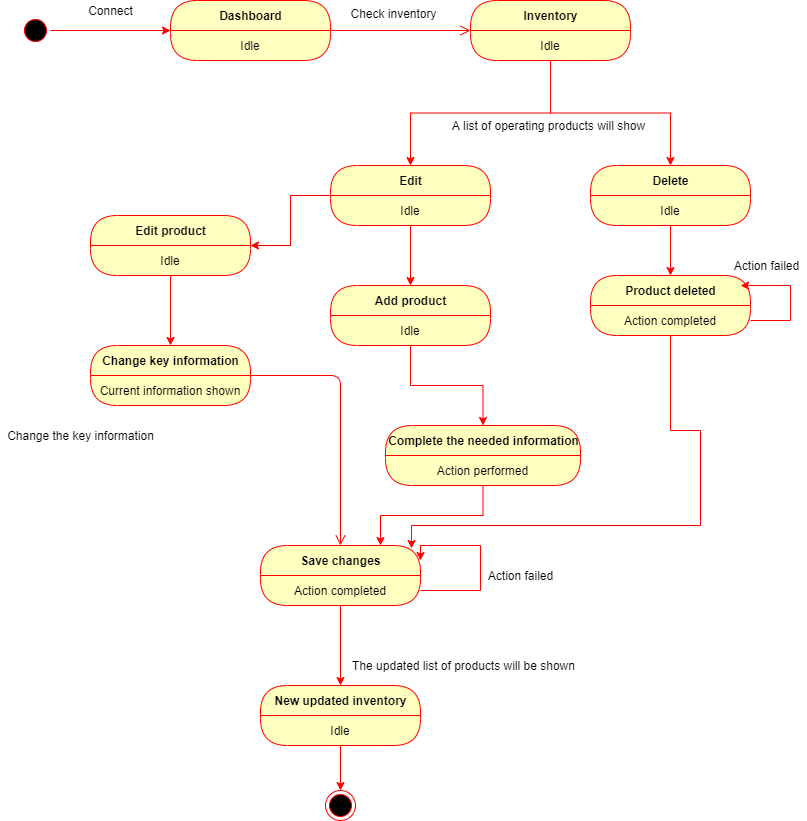

The diagram above was exported from draw.io. Its source (the exported page's mxGraphModel, read from the mxfile embedded in the PNG):
<mxGraphModel dx="868" dy="433" grid="1" gridSize="10" guides="1" tooltips="1" connect="1" arrows="1" fold="1" page="1" pageScale="1" pageWidth="850" pageHeight="1100" math="0" shadow="0">
  <root>
    <mxCell id="RhWc1njklGJcrjvVLTBY-0" />
    <mxCell id="RhWc1njklGJcrjvVLTBY-1" parent="RhWc1njklGJcrjvVLTBY-0" />
    <mxCell id="RhWc1njklGJcrjvVLTBY-12" style="edgeStyle=orthogonalEdgeStyle;rounded=0;orthogonalLoop=1;jettySize=auto;html=1;strokeColor=#FF0000;" parent="RhWc1njklGJcrjvVLTBY-1" source="RhWc1njklGJcrjvVLTBY-2" target="RhWc1njklGJcrjvVLTBY-7" edge="1">
      <mxGeometry relative="1" as="geometry" />
    </mxCell>
    <mxCell id="RhWc1njklGJcrjvVLTBY-2" value="" style="ellipse;html=1;shape=startState;fillColor=#000000;strokeColor=#ff0000;" parent="RhWc1njklGJcrjvVLTBY-1" vertex="1">
      <mxGeometry x="60" y="30" width="30" height="30" as="geometry" />
    </mxCell>
    <mxCell id="RhWc1njklGJcrjvVLTBY-9" value="" style="edgeStyle=orthogonalEdgeStyle;html=1;verticalAlign=bottom;endArrow=open;endSize=8;strokeColor=#ff0000;" parent="RhWc1njklGJcrjvVLTBY-1" source="RhWc1njklGJcrjvVLTBY-7" target="RhWc1njklGJcrjvVLTBY-16" edge="1">
      <mxGeometry relative="1" as="geometry">
        <mxPoint x="490" y="45" as="targetPoint" />
      </mxGeometry>
    </mxCell>
    <mxCell id="RhWc1njklGJcrjvVLTBY-7" value="Dashboard" style="swimlane;html=1;fontStyle=1;align=center;verticalAlign=middle;childLayout=stackLayout;horizontal=1;startSize=30;horizontalStack=0;resizeParent=0;resizeLast=1;container=0;fontColor=#000000;collapsible=0;rounded=1;arcSize=30;strokeColor=#ff0000;fillColor=#ffffc0;swimlaneFillColor=#ffffc0;dropTarget=0;" parent="RhWc1njklGJcrjvVLTBY-1" vertex="1">
      <mxGeometry x="210" y="15" width="160" height="60" as="geometry" />
    </mxCell>
    <mxCell id="RhWc1njklGJcrjvVLTBY-8" value="Idle" style="text;html=1;strokeColor=none;fillColor=none;align=center;verticalAlign=middle;spacingLeft=4;spacingRight=4;whiteSpace=wrap;overflow=hidden;rotatable=0;fontColor=#000000;" parent="RhWc1njklGJcrjvVLTBY-7" vertex="1">
      <mxGeometry y="30" width="160" height="30" as="geometry" />
    </mxCell>
    <mxCell id="RhWc1njklGJcrjvVLTBY-14" value="Connect" style="text;html=1;align=center;verticalAlign=middle;resizable=0;points=[];autosize=1;" parent="RhWc1njklGJcrjvVLTBY-1" vertex="1">
      <mxGeometry x="120" y="15" width="60" height="20" as="geometry" />
    </mxCell>
    <mxCell id="RhWc1njklGJcrjvVLTBY-15" value="Check inventory" style="text;html=1;align=center;verticalAlign=middle;resizable=0;points=[];autosize=1;" parent="RhWc1njklGJcrjvVLTBY-1" vertex="1">
      <mxGeometry x="383" y="18" width="100" height="20" as="geometry" />
    </mxCell>
    <mxCell id="RhWc1njklGJcrjvVLTBY-18" style="edgeStyle=orthogonalEdgeStyle;rounded=0;orthogonalLoop=1;jettySize=auto;html=1;strokeColor=#FF0000;entryX=0.5;entryY=0;entryDx=0;entryDy=0;" parent="RhWc1njklGJcrjvVLTBY-1" source="RhWc1njklGJcrjvVLTBY-16" target="RhWc1njklGJcrjvVLTBY-20" edge="1">
      <mxGeometry relative="1" as="geometry">
        <mxPoint x="590" y="180" as="targetPoint" />
      </mxGeometry>
    </mxCell>
    <mxCell id="RhWc1njklGJcrjvVLTBY-16" value="Inventory" style="swimlane;html=1;fontStyle=1;align=center;verticalAlign=middle;childLayout=stackLayout;horizontal=1;startSize=30;horizontalStack=0;resizeParent=0;resizeLast=1;container=0;fontColor=#000000;collapsible=0;rounded=1;arcSize=30;strokeColor=#ff0000;fillColor=#ffffc0;swimlaneFillColor=#ffffc0;dropTarget=0;" parent="RhWc1njklGJcrjvVLTBY-1" vertex="1">
      <mxGeometry x="510" y="15" width="160" height="60" as="geometry" />
    </mxCell>
    <mxCell id="RhWc1njklGJcrjvVLTBY-17" value="Idle" style="text;html=1;strokeColor=none;fillColor=none;align=center;verticalAlign=middle;spacingLeft=4;spacingRight=4;whiteSpace=wrap;overflow=hidden;rotatable=0;fontColor=#000000;" parent="RhWc1njklGJcrjvVLTBY-16" vertex="1">
      <mxGeometry y="30" width="160" height="30" as="geometry" />
    </mxCell>
    <mxCell id="RhWc1njklGJcrjvVLTBY-19" value="A list of operating products will show" style="text;html=1;align=center;verticalAlign=middle;resizable=0;points=[];autosize=1;" parent="RhWc1njklGJcrjvVLTBY-1" vertex="1">
      <mxGeometry x="483" y="130" width="210" height="20" as="geometry" />
    </mxCell>
    <mxCell id="RhWc1njklGJcrjvVLTBY-24" style="edgeStyle=orthogonalEdgeStyle;rounded=0;orthogonalLoop=1;jettySize=auto;html=1;strokeColor=#FF0000;" parent="RhWc1njklGJcrjvVLTBY-1" source="RhWc1njklGJcrjvVLTBY-17" target="RhWc1njklGJcrjvVLTBY-25" edge="1">
      <mxGeometry relative="1" as="geometry">
        <mxPoint x="710" y="200" as="targetPoint" />
      </mxGeometry>
    </mxCell>
    <mxCell id="RhWc1njklGJcrjvVLTBY-25" value="Delete" style="swimlane;html=1;fontStyle=1;align=center;verticalAlign=middle;childLayout=stackLayout;horizontal=1;startSize=30;horizontalStack=0;resizeParent=0;resizeLast=1;container=0;fontColor=#000000;collapsible=0;rounded=1;arcSize=30;strokeColor=#ff0000;fillColor=#ffffc0;swimlaneFillColor=#ffffc0;dropTarget=0;" parent="RhWc1njklGJcrjvVLTBY-1" vertex="1">
      <mxGeometry x="630" y="180" width="160" height="60" as="geometry" />
    </mxCell>
    <mxCell id="RhWc1njklGJcrjvVLTBY-26" value="Idle" style="text;html=1;strokeColor=none;fillColor=none;align=center;verticalAlign=middle;spacingLeft=4;spacingRight=4;whiteSpace=wrap;overflow=hidden;rotatable=0;fontColor=#000000;" parent="RhWc1njklGJcrjvVLTBY-25" vertex="1">
      <mxGeometry y="30" width="160" height="30" as="geometry" />
    </mxCell>
    <mxCell id="RhWc1njklGJcrjvVLTBY-29" value="" style="edgeStyle=orthogonalEdgeStyle;rounded=0;orthogonalLoop=1;jettySize=auto;html=1;strokeColor=#FF0000;" parent="RhWc1njklGJcrjvVLTBY-1" source="RhWc1njklGJcrjvVLTBY-20" target="RhWc1njklGJcrjvVLTBY-27" edge="1">
      <mxGeometry relative="1" as="geometry" />
    </mxCell>
    <mxCell id="RhWc1njklGJcrjvVLTBY-34" value="" style="edgeStyle=orthogonalEdgeStyle;rounded=0;orthogonalLoop=1;jettySize=auto;html=1;strokeColor=#FF0000;" parent="RhWc1njklGJcrjvVLTBY-1" source="RhWc1njklGJcrjvVLTBY-20" target="RhWc1njklGJcrjvVLTBY-31" edge="1">
      <mxGeometry relative="1" as="geometry" />
    </mxCell>
    <mxCell id="RhWc1njklGJcrjvVLTBY-20" value="Edit" style="swimlane;html=1;fontStyle=1;align=center;verticalAlign=middle;childLayout=stackLayout;horizontal=1;startSize=30;horizontalStack=0;resizeParent=0;resizeLast=1;container=0;fontColor=#000000;collapsible=0;rounded=1;arcSize=30;strokeColor=#ff0000;fillColor=#ffffc0;swimlaneFillColor=#ffffc0;dropTarget=0;" parent="RhWc1njklGJcrjvVLTBY-1" vertex="1">
      <mxGeometry x="370" y="180" width="160" height="60" as="geometry" />
    </mxCell>
    <mxCell id="RhWc1njklGJcrjvVLTBY-21" value="Idle" style="text;html=1;strokeColor=none;fillColor=none;align=center;verticalAlign=middle;spacingLeft=4;spacingRight=4;whiteSpace=wrap;overflow=hidden;rotatable=0;fontColor=#000000;" parent="RhWc1njklGJcrjvVLTBY-20" vertex="1">
      <mxGeometry y="30" width="160" height="30" as="geometry" />
    </mxCell>
    <mxCell id="RhWc1njklGJcrjvVLTBY-30" value="Subtitle" style="text;html=1;strokeColor=none;fillColor=none;align=center;verticalAlign=middle;spacingLeft=4;spacingRight=4;whiteSpace=wrap;overflow=hidden;rotatable=0;fontColor=#000000;" parent="RhWc1njklGJcrjvVLTBY-20" vertex="1">
      <mxGeometry y="60" width="160" as="geometry" />
    </mxCell>
    <mxCell id="RhWc1njklGJcrjvVLTBY-27" value="Edit product" style="swimlane;html=1;fontStyle=1;align=center;verticalAlign=middle;childLayout=stackLayout;horizontal=1;startSize=30;horizontalStack=0;resizeParent=0;resizeLast=1;container=0;fontColor=#000000;collapsible=0;rounded=1;arcSize=30;strokeColor=#ff0000;fillColor=#ffffc0;swimlaneFillColor=#ffffc0;dropTarget=0;" parent="RhWc1njklGJcrjvVLTBY-1" vertex="1">
      <mxGeometry x="130" y="230" width="160" height="60" as="geometry" />
    </mxCell>
    <mxCell id="RhWc1njklGJcrjvVLTBY-28" value="Idle" style="text;html=1;strokeColor=none;fillColor=none;align=center;verticalAlign=middle;spacingLeft=4;spacingRight=4;whiteSpace=wrap;overflow=hidden;rotatable=0;fontColor=#000000;" parent="RhWc1njklGJcrjvVLTBY-27" vertex="1">
      <mxGeometry y="30" width="160" height="30" as="geometry" />
    </mxCell>
    <mxCell id="RhWc1njklGJcrjvVLTBY-49" value="" style="edgeStyle=orthogonalEdgeStyle;rounded=0;orthogonalLoop=1;jettySize=auto;html=1;strokeColor=#FF0000;" parent="RhWc1njklGJcrjvVLTBY-1" source="RhWc1njklGJcrjvVLTBY-31" target="RhWc1njklGJcrjvVLTBY-46" edge="1">
      <mxGeometry relative="1" as="geometry" />
    </mxCell>
    <mxCell id="RhWc1njklGJcrjvVLTBY-31" value="Add product" style="swimlane;html=1;fontStyle=1;align=center;verticalAlign=middle;childLayout=stackLayout;horizontal=1;startSize=30;horizontalStack=0;resizeParent=0;resizeLast=1;container=0;fontColor=#000000;collapsible=0;rounded=1;arcSize=30;strokeColor=#ff0000;fillColor=#ffffc0;swimlaneFillColor=#ffffc0;dropTarget=0;" parent="RhWc1njklGJcrjvVLTBY-1" vertex="1">
      <mxGeometry x="370" y="300" width="160" height="60" as="geometry" />
    </mxCell>
    <mxCell id="RhWc1njklGJcrjvVLTBY-32" value="Idle" style="text;html=1;strokeColor=none;fillColor=none;align=center;verticalAlign=middle;spacingLeft=4;spacingRight=4;whiteSpace=wrap;overflow=hidden;rotatable=0;fontColor=#000000;" parent="RhWc1njklGJcrjvVLTBY-31" vertex="1">
      <mxGeometry y="30" width="160" height="30" as="geometry" />
    </mxCell>
    <mxCell id="RhWc1njklGJcrjvVLTBY-33" value="Subtitle" style="text;html=1;strokeColor=none;fillColor=none;align=center;verticalAlign=middle;spacingLeft=4;spacingRight=4;whiteSpace=wrap;overflow=hidden;rotatable=0;fontColor=#000000;" parent="RhWc1njklGJcrjvVLTBY-31" vertex="1">
      <mxGeometry y="60" width="160" as="geometry" />
    </mxCell>
    <mxCell id="RhWc1njklGJcrjvVLTBY-35" style="edgeStyle=orthogonalEdgeStyle;rounded=0;orthogonalLoop=1;jettySize=auto;html=1;strokeColor=#FF0000;entryX=0.5;entryY=0;entryDx=0;entryDy=0;" parent="RhWc1njklGJcrjvVLTBY-1" source="RhWc1njklGJcrjvVLTBY-28" target="RhWc1njklGJcrjvVLTBY-36" edge="1">
      <mxGeometry relative="1" as="geometry">
        <mxPoint x="210" y="360" as="targetPoint" />
      </mxGeometry>
    </mxCell>
    <mxCell id="RhWc1njklGJcrjvVLTBY-38" value="" style="edgeStyle=orthogonalEdgeStyle;html=1;verticalAlign=bottom;endArrow=open;endSize=8;strokeColor=#ff0000;" parent="RhWc1njklGJcrjvVLTBY-1" source="RhWc1njklGJcrjvVLTBY-36" target="RhWc1njklGJcrjvVLTBY-39" edge="1">
      <mxGeometry relative="1" as="geometry">
        <mxPoint x="210" y="510" as="targetPoint" />
      </mxGeometry>
    </mxCell>
    <mxCell id="RhWc1njklGJcrjvVLTBY-36" value="Change key information" style="swimlane;html=1;fontStyle=1;align=center;verticalAlign=middle;childLayout=stackLayout;horizontal=1;startSize=30;horizontalStack=0;resizeParent=0;resizeLast=1;container=0;fontColor=#000000;collapsible=0;rounded=1;arcSize=30;strokeColor=#ff0000;fillColor=#ffffc0;swimlaneFillColor=#ffffc0;dropTarget=0;" parent="RhWc1njklGJcrjvVLTBY-1" vertex="1">
      <mxGeometry x="130" y="360" width="160" height="60" as="geometry" />
    </mxCell>
    <mxCell id="RhWc1njklGJcrjvVLTBY-37" value="Current information shown" style="text;html=1;strokeColor=none;fillColor=none;align=center;verticalAlign=middle;spacingLeft=4;spacingRight=4;whiteSpace=wrap;overflow=hidden;rotatable=0;fontColor=#000000;" parent="RhWc1njklGJcrjvVLTBY-36" vertex="1">
      <mxGeometry y="30" width="160" height="30" as="geometry" />
    </mxCell>
    <mxCell id="RhWc1njklGJcrjvVLTBY-42" value="Action failed" style="text;html=1;align=center;verticalAlign=middle;resizable=0;points=[];autosize=1;" parent="RhWc1njklGJcrjvVLTBY-1" vertex="1">
      <mxGeometry x="520" y="580" width="80" height="20" as="geometry" />
    </mxCell>
    <mxCell id="RhWc1njklGJcrjvVLTBY-43" value="Change the key information" style="text;html=1;align=center;verticalAlign=middle;resizable=0;points=[];autosize=1;" parent="RhWc1njklGJcrjvVLTBY-1" vertex="1">
      <mxGeometry x="40" y="440" width="160" height="20" as="geometry" />
    </mxCell>
    <mxCell id="RhWc1njklGJcrjvVLTBY-46" value="Complete the needed information" style="swimlane;html=1;fontStyle=1;align=center;verticalAlign=middle;childLayout=stackLayout;horizontal=1;startSize=30;horizontalStack=0;resizeParent=0;resizeLast=1;container=0;fontColor=#000000;collapsible=0;rounded=1;arcSize=30;strokeColor=#ff0000;fillColor=#ffffc0;swimlaneFillColor=#ffffc0;dropTarget=0;" parent="RhWc1njklGJcrjvVLTBY-1" vertex="1">
      <mxGeometry x="425" y="440" width="195" height="60" as="geometry" />
    </mxCell>
    <mxCell id="RhWc1njklGJcrjvVLTBY-47" value="Action performed" style="text;html=1;strokeColor=none;fillColor=none;align=center;verticalAlign=middle;spacingLeft=4;spacingRight=4;whiteSpace=wrap;overflow=hidden;rotatable=0;fontColor=#000000;" parent="RhWc1njklGJcrjvVLTBY-46" vertex="1">
      <mxGeometry y="30" width="195" height="30" as="geometry" />
    </mxCell>
    <mxCell id="RhWc1njklGJcrjvVLTBY-39" value="Save changes" style="swimlane;html=1;fontStyle=1;align=center;verticalAlign=middle;childLayout=stackLayout;horizontal=1;startSize=30;horizontalStack=0;resizeParent=0;resizeLast=1;container=0;fontColor=#000000;collapsible=0;rounded=1;arcSize=30;strokeColor=#ff0000;fillColor=#ffffc0;swimlaneFillColor=#ffffc0;dropTarget=0;" parent="RhWc1njklGJcrjvVLTBY-1" vertex="1">
      <mxGeometry x="300" y="560" width="160" height="60" as="geometry" />
    </mxCell>
    <mxCell id="RhWc1njklGJcrjvVLTBY-40" value="Action completed" style="text;html=1;strokeColor=none;fillColor=none;align=center;verticalAlign=middle;spacingLeft=4;spacingRight=4;whiteSpace=wrap;overflow=hidden;rotatable=0;fontColor=#000000;" parent="RhWc1njklGJcrjvVLTBY-39" vertex="1">
      <mxGeometry y="30" width="160" height="30" as="geometry" />
    </mxCell>
    <mxCell id="RhWc1njklGJcrjvVLTBY-41" style="edgeStyle=orthogonalEdgeStyle;rounded=0;orthogonalLoop=1;jettySize=auto;html=1;strokeColor=#FF0000;entryX=1;entryY=0.25;entryDx=0;entryDy=0;" parent="RhWc1njklGJcrjvVLTBY-39" source="RhWc1njklGJcrjvVLTBY-40" target="RhWc1njklGJcrjvVLTBY-39" edge="1">
      <mxGeometry relative="1" as="geometry">
        <mxPoint x="200" as="targetPoint" />
        <Array as="points">
          <mxPoint x="220" y="45" />
          <mxPoint x="220" />
          <mxPoint x="160" />
        </Array>
      </mxGeometry>
    </mxCell>
    <mxCell id="RhWc1njklGJcrjvVLTBY-50" style="edgeStyle=orthogonalEdgeStyle;rounded=0;orthogonalLoop=1;jettySize=auto;html=1;entryX=0.75;entryY=0;entryDx=0;entryDy=0;strokeColor=#FF0000;" parent="RhWc1njklGJcrjvVLTBY-1" source="RhWc1njklGJcrjvVLTBY-47" target="RhWc1njklGJcrjvVLTBY-39" edge="1">
      <mxGeometry relative="1" as="geometry" />
    </mxCell>
    <mxCell id="RhWc1njklGJcrjvVLTBY-51" style="edgeStyle=orthogonalEdgeStyle;rounded=0;orthogonalLoop=1;jettySize=auto;html=1;strokeColor=#FF0000;" parent="RhWc1njklGJcrjvVLTBY-1" source="RhWc1njklGJcrjvVLTBY-26" target="RhWc1njklGJcrjvVLTBY-52" edge="1">
      <mxGeometry relative="1" as="geometry">
        <mxPoint x="710" y="320" as="targetPoint" />
      </mxGeometry>
    </mxCell>
    <mxCell id="RhWc1njklGJcrjvVLTBY-52" value="Product deleted" style="swimlane;html=1;fontStyle=1;align=center;verticalAlign=middle;childLayout=stackLayout;horizontal=1;startSize=30;horizontalStack=0;resizeParent=0;resizeLast=1;container=0;fontColor=#000000;collapsible=0;rounded=1;arcSize=30;strokeColor=#ff0000;fillColor=#ffffc0;swimlaneFillColor=#ffffc0;dropTarget=0;" parent="RhWc1njklGJcrjvVLTBY-1" vertex="1">
      <mxGeometry x="630" y="290" width="160" height="60" as="geometry" />
    </mxCell>
    <mxCell id="RhWc1njklGJcrjvVLTBY-53" value="Action completed" style="text;html=1;strokeColor=none;fillColor=none;align=center;verticalAlign=middle;spacingLeft=4;spacingRight=4;whiteSpace=wrap;overflow=hidden;rotatable=0;fontColor=#000000;" parent="RhWc1njklGJcrjvVLTBY-52" vertex="1">
      <mxGeometry y="30" width="160" height="30" as="geometry" />
    </mxCell>
    <mxCell id="RhWc1njklGJcrjvVLTBY-54" style="edgeStyle=orthogonalEdgeStyle;rounded=0;orthogonalLoop=1;jettySize=auto;html=1;strokeColor=#FF0000;entryX=0.938;entryY=0.167;entryDx=0;entryDy=0;entryPerimeter=0;" parent="RhWc1njklGJcrjvVLTBY-52" source="RhWc1njklGJcrjvVLTBY-53" target="RhWc1njklGJcrjvVLTBY-52" edge="1">
      <mxGeometry relative="1" as="geometry">
        <mxPoint x="180" y="10" as="targetPoint" />
        <Array as="points">
          <mxPoint x="200" y="45" />
          <mxPoint x="200" y="10" />
        </Array>
      </mxGeometry>
    </mxCell>
    <mxCell id="RhWc1njklGJcrjvVLTBY-56" value="Action failed" style="text;html=1;align=center;verticalAlign=middle;resizable=0;points=[];autosize=1;" parent="RhWc1njklGJcrjvVLTBY-1" vertex="1">
      <mxGeometry x="766" y="270" width="80" height="20" as="geometry" />
    </mxCell>
    <mxCell id="RhWc1njklGJcrjvVLTBY-57" style="edgeStyle=orthogonalEdgeStyle;rounded=0;orthogonalLoop=1;jettySize=auto;html=1;strokeColor=#FF0000;entryX=0.944;entryY=0.05;entryDx=0;entryDy=0;entryPerimeter=0;" parent="RhWc1njklGJcrjvVLTBY-1" source="RhWc1njklGJcrjvVLTBY-53" target="RhWc1njklGJcrjvVLTBY-39" edge="1">
      <mxGeometry relative="1" as="geometry">
        <mxPoint x="690" y="540" as="targetPoint" />
        <Array as="points">
          <mxPoint x="710" y="445" />
          <mxPoint x="740" y="445" />
          <mxPoint x="740" y="540" />
          <mxPoint x="451" y="540" />
        </Array>
      </mxGeometry>
    </mxCell>
    <mxCell id="RhWc1njklGJcrjvVLTBY-58" style="edgeStyle=orthogonalEdgeStyle;rounded=0;orthogonalLoop=1;jettySize=auto;html=1;strokeColor=#FF0000;" parent="RhWc1njklGJcrjvVLTBY-1" source="RhWc1njklGJcrjvVLTBY-40" target="RhWc1njklGJcrjvVLTBY-59" edge="1">
      <mxGeometry relative="1" as="geometry">
        <mxPoint x="380" y="690" as="targetPoint" />
      </mxGeometry>
    </mxCell>
    <mxCell id="RhWc1njklGJcrjvVLTBY-59" value="New updated inventory" style="swimlane;html=1;fontStyle=1;align=center;verticalAlign=middle;childLayout=stackLayout;horizontal=1;startSize=30;horizontalStack=0;resizeParent=0;resizeLast=1;container=0;fontColor=#000000;collapsible=0;rounded=1;arcSize=30;strokeColor=#ff0000;fillColor=#ffffc0;swimlaneFillColor=#ffffc0;dropTarget=0;" parent="RhWc1njklGJcrjvVLTBY-1" vertex="1">
      <mxGeometry x="300" y="700" width="160" height="60" as="geometry" />
    </mxCell>
    <mxCell id="RhWc1njklGJcrjvVLTBY-60" value="Idle" style="text;html=1;strokeColor=none;fillColor=none;align=center;verticalAlign=middle;spacingLeft=4;spacingRight=4;whiteSpace=wrap;overflow=hidden;rotatable=0;fontColor=#000000;" parent="RhWc1njklGJcrjvVLTBY-59" vertex="1">
      <mxGeometry y="30" width="160" height="30" as="geometry" />
    </mxCell>
    <mxCell id="RhWc1njklGJcrjvVLTBY-61" value="The updated list of products will be shown" style="text;html=1;align=center;verticalAlign=middle;resizable=0;points=[];autosize=1;" parent="RhWc1njklGJcrjvVLTBY-1" vertex="1">
      <mxGeometry x="383" y="670" width="240" height="20" as="geometry" />
    </mxCell>
    <mxCell id="RhWc1njklGJcrjvVLTBY-62" style="edgeStyle=orthogonalEdgeStyle;rounded=0;orthogonalLoop=1;jettySize=auto;html=1;strokeColor=#FF0000;" parent="RhWc1njklGJcrjvVLTBY-1" source="RhWc1njklGJcrjvVLTBY-60" target="RhWc1njklGJcrjvVLTBY-63" edge="1">
      <mxGeometry relative="1" as="geometry">
        <mxPoint x="380" y="820" as="targetPoint" />
      </mxGeometry>
    </mxCell>
    <mxCell id="RhWc1njklGJcrjvVLTBY-63" value="" style="ellipse;html=1;shape=endState;fillColor=#000000;strokeColor=#ff0000;" parent="RhWc1njklGJcrjvVLTBY-1" vertex="1">
      <mxGeometry x="365" y="805" width="30" height="30" as="geometry" />
    </mxCell>
  </root>
</mxGraphModel>